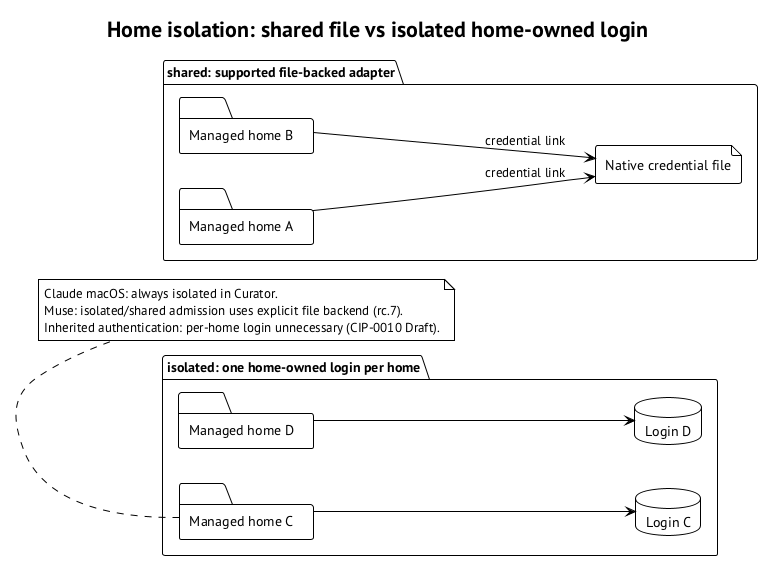

The diagram above was rendered by PlantUML. Its source (embedded in the PNG):
@startuml home-isolation
!theme plain
skinparam defaultFontName "PT Sans"
skinparam shadowing false
title Home isolation: shared file vs isolated home-owned login
left to right direction
package "shared: supported file-backed adapter" {
  folder "Managed home A" as a
  folder "Managed home B" as b
  file "Native credential file" as n
  a --> n : credential link
  b --> n : credential link
}
package "isolated: one home-owned login per home" {
  folder "Managed home C" as c
  folder "Managed home D" as d
  database "Login C" as lc
  database "Login D" as ld
  c --> lc
  d --> ld
}
note bottom of c
Claude macOS: always isolated in Curator.
Muse: isolated/shared admission uses explicit file backend (rc.7).
Inherited authentication: per-home login unnecessary (CIP-0010 Draft).
end note
@enduml